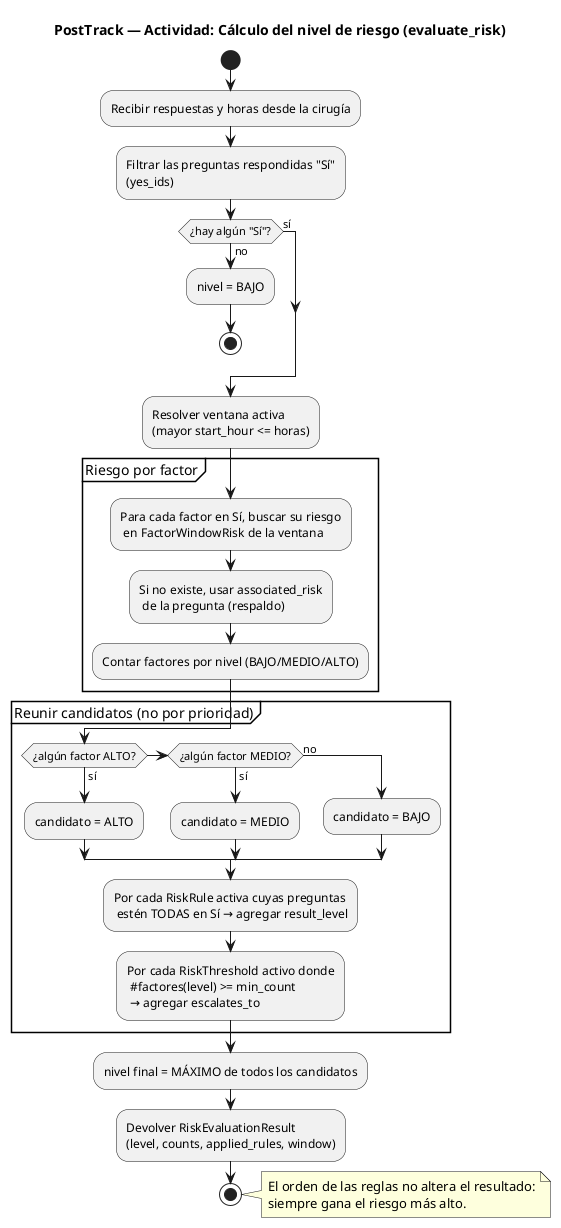

The diagram above was rendered by PlantUML. Its source (embedded in the PNG):
@startuml actividades-evaluacion-riesgo
title PostTrack — Actividad: Cálculo del nivel de riesgo (evaluate_risk)

skinparam backgroundColor #FFFFFF
skinparam shadowing false
skinparam defaultFontName "Helvetica"

start
:Recibir respuestas y horas desde la cirugía;
:Filtrar las preguntas respondidas "Sí"\n(yes_ids);
if (¿hay algún "Sí"?) then (no)
  :nivel = BAJO;
  stop
else (sí)
endif

:Resolver ventana activa\n(mayor start_hour <= horas);

partition "Riesgo por factor" {
  :Para cada factor en Sí, buscar su riesgo
   en FactorWindowRisk de la ventana;
  :Si no existe, usar associated_risk
   de la pregunta (respaldo);
  :Contar factores por nivel (BAJO/MEDIO/ALTO);
}

partition "Reunir candidatos (no por prioridad)" {
  if (¿algún factor ALTO?) then (sí)
    :candidato = ALTO;
  elseif (¿algún factor MEDIO?) then (sí)
    :candidato = MEDIO;
  else (no)
    :candidato = BAJO;
  endif

  :Por cada RiskRule activa cuyas preguntas
   estén TODAS en Sí → agregar result_level;

  :Por cada RiskThreshold activo donde
   #factores(level) >= min_count
   → agregar escalates_to;
}

:nivel final = MÁXIMO de todos los candidatos;
:Devolver RiskEvaluationResult\n(level, counts, applied_rules, window);
stop

note right
  El orden de las reglas no altera el resultado:
  siempre gana el riesgo más alto.
end note

@enduml